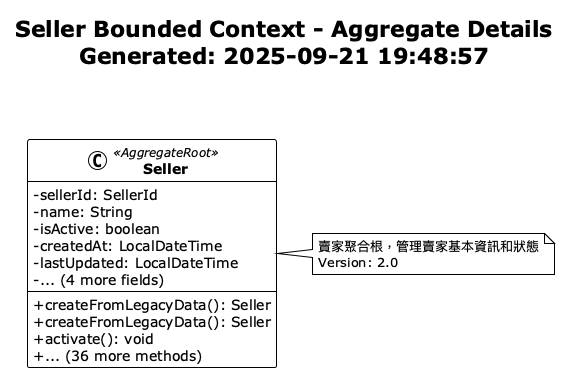

The diagram above was rendered by PlantUML. Its source (embedded in the PNG):
@startuml Seller Aggregate Details
!theme plain
skinparam classAttributeIconSize 0
skinparam classFontStyle bold

title Seller Bounded Context - Aggregate Details\nGenerated: 2025-09-21 19:48:57\n\n

class Seller <<AggregateRoot>> {
  -sellerId: SellerId
  -name: String
  -isActive: boolean
  -createdAt: LocalDateTime
  -lastUpdated: LocalDateTime
  -... (4 more fields)
  --
  +createFromLegacyData(): Seller
  +createFromLegacyData(): Seller
  +activate(): void
  +... (36 more methods)
}

note right of Seller
  賣家聚合根，管理賣家基本資訊和狀態
  Version: 2.0
end note


' Relationships

@enduml